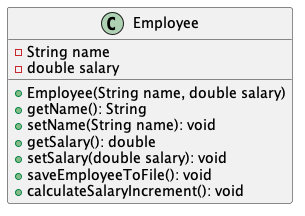

The diagram above was rendered by PlantUML. Its source (embedded in the PNG):
@startuml
class Employee {
  - String name
  - double salary
  + Employee(String name, double salary)
  + getName(): String
  + setName(String name): void
  + getSalary(): double
  + setSalary(double salary): void
  + saveEmployeeToFile(): void
  + calculateSalaryIncrement(): void
}
@enduml